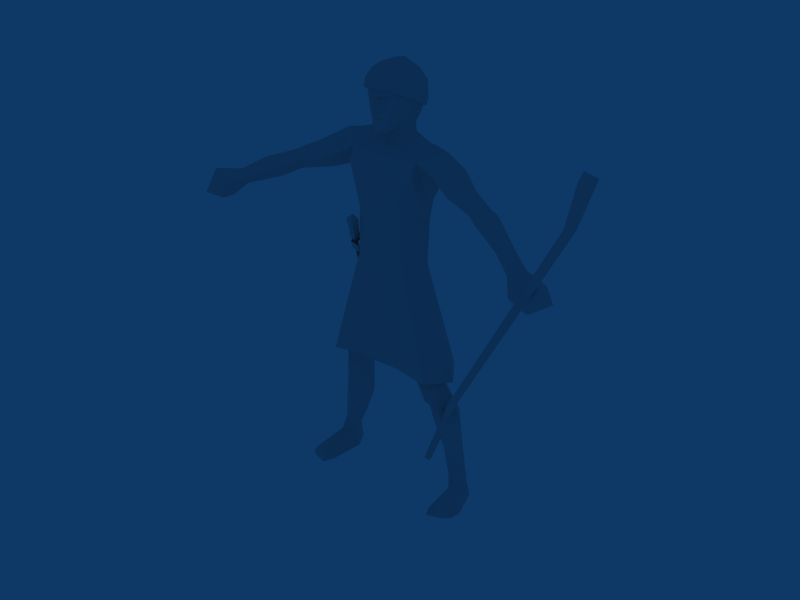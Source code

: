 # Source: SonghaiScout_Template.blend  (saved by Blender 2.49.2; exported with 4.5.12 LTS)
import bpy
from mathutils import Matrix  # noqa: F401  (used for matrix-valued properties, if any)

bpy.ops.wm.read_factory_settings(use_empty=True)
scene = bpy.context.scene
scene.name = 'Scene'

# ---- collections
col_collection_1 = bpy.data.collections.new('Collection 1'); scene.collection.children.link(col_collection_1)

# ---- materials (node trees are filled in below, after node groups)
mat_material = bpy.data.materials.new('Material')
mat_material.alpha_threshold = 0.0
mat_material.preview_render_type = 'FLAT'
mat_material.roughness = 0.5
mat_material.line_color = (0.0, 0.0, 0.0, 1.0)

# ---- material node trees

# ---- world
world_world = bpy.data.worlds.new('World'); scene.world = world_world
world_world.color = (0.05656, 0.2208, 0.4)
world_world.use_sun_shadow = False
world_world.sun_shadow_jitter_overblur = 0.0
world_world.cycles.sampling_method = 'MANUAL'
world_world.cycles.sample_map_resolution = 256

# ---- meshes
me_material_001 = bpy.data.meshes.new('Material.001')
me_material_001.from_pydata([(637.3, 740.9, 749.7), (777.6, 785.8, 680.9), (6723.0, -1617.0, 1.13e+04), (2112.0, 234.8, 3416.0), (6136.0, -1277.0, 9988.0), (6158.0, -1480.0, 9895.0), (753.3, 938.5, 731.1), (2135.0, 56.9, 3345.0), (6636.0, -1911.0, 1.145e+04), (6463.0, -1977.0, 1.127e+04), (6420.0, -1697.0, 1.141e+04), (6754.0, -1916.0, 1.117e+04), (5952.0, -1534.0, 9967.0), (5931.0, -1331.0, 1.006e+04), (613.0, 893.6, 799.9), (1940.0, 185.1, 3486.0), (1962.0, 7.265, 3415.0), (-685.2, -321.0, 8367.0), (-748.9, 656.3, 8402.0), (-676.0, -566.6, 9284.0), (-855.3, 896.7, 9413.0), (-1067.0, 282.0, 8272.0), (-966.3, -343.3, 9511.0), (3.171, -726.9, 8378.0), (754.6, 655.7, 8421.0), (3.171, 932.9, 8365.0), (3.171, 1131.0, 9196.0), (861.0, 896.7, 9413.0), (2.514, 1051.0, 9784.0), (2.514, -478.0, 9936.0), (617.9, -596.8, 9272.0), (3.171, -682.9, 9444.0), (972.0, -343.3, 9511.0), (690.8, -321.0, 8385.0), (1083.0, 283.3, 8327.0), (325.7, -172.5, 1.194e+04), (390.7, 637.3, 1.189e+04), (447.2, 348.3, 1.195e+04), (409.7, -269.1, 1.171e+04), (235.0, -416.2, 1.14e+04), (555.5, 711.5, 1.162e+04), (612.7, 319.4, 1.166e+04), (63.6, -374.8, 1.134e+04), (224.5, -372.2, 1.084e+04), (151.0, -411.6, 1.101e+04), (422.2, -275.0, 1.14e+04), (397.9, -250.0, 1.112e+04), (558.2, 692.5, 1.12e+04), (619.9, 233.4, 1.129e+04), (213.3, -315.7, 1.05e+04), (506.3, 633.4, 1.088e+04), (420.2, 532.2, 1.062e+04), (445.2, 104.6, 1.072e+04), (438.6, 538.1, 1.037e+04), (482.0, 216.9, 1.049e+04), (3.171, -523.3, 1.084e+04), (4.485, -507.5, 1.078e+04), (2.514, -502.3, 1.057e+04), (2.514, -114.1, 1.21e+04), (2.514, 281.3, 1.213e+04), (2.514, 580.2, 1.21e+04), (-320.0, -172.5, 1.194e+04), (2.514, -283.5, 1.198e+04), (2.514, 890.2, 1.185e+04), (-385.0, 637.3, 1.189e+04), (-441.5, 266.2, 1.196e+04), (-404.0, -269.1, 1.171e+04), (2.514, -433.3, 1.172e+04), (-229.3, -416.2, 1.14e+04), (2.514, -523.9, 1.141e+04), (2.514, 1007.0, 1.155e+04), (-549.9, 711.5, 1.162e+04), (-607.0, 319.4, 1.166e+04), (2.514, -488.5, 1.087e+04), (2.514, -533.8, 1.093e+04), (2.514, -515.4, 1.103e+04), (2.514, -604.7, 1.106e+04), (2.514, -474.0, 1.134e+04), (-57.91, -374.8, 1.134e+04), (-218.8, -372.2, 1.084e+04), (-145.3, -411.6, 1.101e+04), (-416.5, -275.0, 1.14e+04), (2.514, 1017.0, 1.117e+04), (-392.2, -250.0, 1.112e+04), (-552.5, 692.5, 1.12e+04), (-614.2, 233.4, 1.129e+04), (2.514, 946.0, 1.089e+04), (2.514, -447.7, 1.046e+04), (-207.7, -315.7, 1.05e+04), (-500.6, 633.4, 1.088e+04), (2.514, -217.9, 1.024e+04), (2.514, 705.6, 1.056e+04), (2.514, 805.4, 1.028e+04), (2.514, -198.2, 1.046e+04), (-414.6, 532.2, 1.062e+04), (-439.5, 104.6, 1.072e+04), (-476.3, 216.9, 1.049e+04), (-432.9, 538.1, 1.036e+04), (-2577.0, -103.0, 271.4), (-2517.0, -458.3, 270.2), (-2327.0, -608.9, 268.1), (-1911.0, -744.7, 263.7), (-2087.0, -465.4, 556.9), (-1777.0, -432.3, 262.8), (-2292.0, 698.5, 269.9), (-1671.0, 561.1, 263.4), (-1911.0, 1029.0, 266.5), (2556.0, -142.3, 265.2), (2489.0, -461.9, 263.2), (2300.0, -613.5, 259.7), (1885.0, -751.3, 252.5), (2057.0, -470.8, 547.8), (1749.0, -439.5, 251.2), (2263.0, 694.7, 262.8), (1643.0, 554.3, 252.2), (1881.0, 1024.0, 257.4), (5212.0, -474.7, 7591.0), (4800.0, -760.0, 7340.0), (4983.0, -1214.0, 7573.0), (5143.0, -881.0, 7614.0), (4510.0, -646.7, 7493.0), (4877.0, -273.5, 7894.0), (4997.0, -818.9, 8086.0), (4461.0, -1186.0, 7788.0), (4134.0, -481.4, 7922.0), (4298.0, -230.5, 8089.0), (4316.0, -546.5, 8301.0), (4138.0, -785.4, 8101.0), (3288.0, -119.0, 8304.0), (3839.0, -16.2, 8360.0), (3767.0, -277.7, 8720.0), (3676.0, -527.3, 8393.0), (2855.0, -313.7, 8837.0), (2978.0, 461.6, 8865.0), (2632.0, -216.8, 8974.0), (2809.0, 101.0, 8626.0), (2780.0, 454.1, 8959.0), (3028.0, 22.12, 9085.0), (2350.0, -238.6, 9105.0), (-5368.0, -799.0, 8015.0), (-5290.0, -1198.0, 8047.0), (-5129.0, -1525.0, 8005.0), (-4977.0, -1084.0, 7744.0), (-4682.0, -960.3, 7866.0), (-5017.0, -583.4, 8277.0), (-4598.0, -1480.0, 8171.0), (-5136.0, -1126.0, 8572.0), (-4280.0, -775.5, 8250.0), (-4432.0, -523.6, 8419.0), (-4263.0, -1068.0, 8437.0), (-4425.0, -828.5, 8640.0), (-3387.0, -372.4, 8551.0), (-3940.0, -275.8, 8652.0), (-2899.0, -541.2, 9058.0), (-3762.0, -789.9, 8690.0), (-3831.0, -525.3, 9018.0), (-3037.0, 243.0, 9068.0), (-2880.0, -128.7, 8826.0), (-2665.0, -433.8, 9173.0), (-2829.0, 242.4, 9146.0), (-2333.0, -387.8, 9246.0), (-3060.0, -195.2, 9311.0), (-2236.0, -4.902, 9730.0), (-2345.0, 454.4, 9330.0), (-1824.0, 805.6, 9601.0), (-1958.0, 111.3, 9023.0), (-1971.0, -341.0, 9354.0), (-1054.0, 302.3, 8681.0), (-1418.0, 351.3, 9204.0), (-985.3, -201.4, 9885.0), (-1388.0, -154.1, 9647.0), (-1558.0, 334.5, 1.014e+04), (-913.1, 316.8, 1.03e+04), (-1234.0, 367.3, 1.019e+04), (-1022.0, 842.9, 9807.0), (2240.0, 112.9, 9634.0), (2002.0, -252.6, 9261.0), (1074.0, 304.3, 8669.0), (1605.0, 320.0, 1.013e+04), (1443.0, -169.6, 9638.0), (996.9, -198.8, 9885.0), (1721.0, 847.2, 9591.0), (1338.0, 351.1, 9223.0), (1878.0, 204.6, 8962.0), (2248.0, 592.1, 9237.0), (924.7, 319.4, 1.029e+04), (1034.0, 888.9, 9808.0), (1187.0, 369.3, 1.022e+04), (578.6, 201.8, 4015.0), (-580.7, 201.8, 4010.0), (507.9, 201.8, 3940.0), (-503.4, 201.8, 3933.0), (-658.3, 898.0, 4332.0), (690.7, -523.3, 4245.0), (-1706.0, 517.8, 801.0), (-2068.0, 288.1, 833.8), (-2220.0, 649.2, 833.4), (-1911.0, 925.8, 969.2), (-1754.0, 1007.0, 1747.0), (-1187.0, 511.2, 5116.0), (-1379.0, 591.9, 1608.0), (-1754.0, 278.9, 1665.0), (-2116.0, 578.9, 1790.0), (-1053.0, 564.1, 2420.0), (-1402.0, -49.93, 3220.0), (-1596.0, 117.9, 2516.0), (-2011.0, 534.9, 2681.0), (-1593.0, 1050.0, 2629.0), (-1372.0, -164.6, 3311.0), (-1757.0, 433.3, 3432.0), (-950.8, 461.5, 3208.0), (-1387.0, 786.0, 3363.0), (-1273.0, -210.0, 3714.0), (-1331.0, 590.0, 4396.0), (-1235.0, 667.5, 3849.0), (-1694.0, 220.9, 3821.0), (-740.1, 220.9, 3588.0), (-344.3, 46.17, 4945.0), (-864.4, 584.1, 4448.0), (1675.0, 510.5, 791.3), (2038.0, 282.7, 826.1), (2176.0, 644.8, 827.5), (1877.0, 919.4, 960.6), (1731.0, 1010.0, 1743.0), (1188.0, 511.8, 5116.0), (1406.0, 593.7, 1617.0), (2046.0, 583.2, 1776.0), (1731.0, 281.3, 1662.0), (1035.0, 565.9, 2422.0), (1390.0, -47.85, 3219.0), (1579.0, 120.1, 2514.0), (1577.0, 1053.0, 2627.0), (1996.0, 537.5, 2676.0), (1361.0, -162.5, 3311.0), (1746.0, 435.7, 3428.0), (939.0, 463.9, 3211.0), (1376.0, 788.6, 3363.0), (1265.0, -207.4, 3714.0), (1328.0, 592.6, 4396.0), (1227.0, 669.5, 3849.0), (1665.0, 222.9, 3814.0), (730.4, 222.9, 3591.0), (341.0, 46.83, 4950.0), (870.0, 541.4, 4403.0), (-667.5, -531.2, 4236.0), (665.2, 900.0, 4339.0), (-780.0, 763.4, 5005.0), (-1333.0, 915.8, 4083.0), (-910.0, -369.6, 5068.0), (-1540.0, -425.4, 4067.0), (-1390.0, 148.0, 5136.0), (-1890.0, 291.2, 4049.0), (1417.0, 931.5, 4087.0), (784.9, 764.1, 5008.0), (901.0, -369.6, 5068.0), (1385.0, 150.6, 5143.0), (1474.0, -430.7, 4046.0), (1918.0, 232.0, 3964.0), (-619.5, -736.7, 4475.0), (-615.5, 670.1, 7125.0), (-1347.0, 947.3, 4091.0), (-619.5, 1163.0, 4475.0), (-701.6, -356.4, 7118.0), (-1555.0, -442.5, 4064.0), (-1924.0, 299.7, 4060.0), (-1073.0, 194.6, 7118.0), (647.2, -690.8, 4485.0), (4.485, -688.1, 7116.0), (1434.0, 961.8, 4076.0), (624.5, 670.1, 7125.0), (4.485, 882.9, 7126.0), (647.2, 1169.0, 4485.0), (710.5, -375.5, 7118.0), (1087.0, 194.6, 7119.0), (1951.0, 234.7, 3975.0), (1486.0, -450.4, 4041.0), (-594.5, 698.4, 1.101e+04), (-691.7, 168.3, 1.126e+04), (-681.9, 232.7, 1.142e+04), (-622.1, 737.1, 1.118e+04), (2.514, 1049.0, 1.089e+04), (2.514, 1110.0, 1.114e+04), (-534.1, -290.1, 1.149e+04), (-645.8, 320.7, 1.167e+04), (-588.6, 758.1, 1.163e+04), (2.514, 1100.0, 1.155e+04), (-272.7, -458.3, 1.158e+04), (2.514, -550.2, 1.16e+04), (2.514, -485.8, 1.182e+04), (-432.3, -338.1, 1.174e+04), (-472.4, 267.5, 1.199e+04), (-412.6, 664.9, 1.191e+04), (2.514, 935.5, 1.187e+04), (2.514, -333.5, 1.201e+04), (-343.0, -201.4, 1.197e+04), (2.514, 603.8, 1.213e+04), (2.514, 229.4, 1.218e+04), (2.514, -85.19, 1.216e+04), (691.5, 168.3, 1.126e+04), (599.5, 698.4, 1.101e+04), (686.9, 232.7, 1.142e+04), (627.8, 737.1, 1.118e+04), (524.0, -295.4, 1.15e+04), (648.2, 325.3, 1.167e+04), (594.3, 758.1, 1.163e+04), (250.8, -439.2, 1.158e+04), (438.0, -325.6, 1.174e+04), (478.0, 355.5, 1.198e+04), (418.3, 664.9, 1.191e+04), (348.6, -201.4, 1.197e+04), (49.15, -33.96, 1.121e+04), (-1194.0, 220.9, 6749.0), (-947.2, -271.1, 7327.0), (-1182.0, 105.9, 6684.0), (-984.5, -117.4, 7422.0), (-1111.0, -20.17, 7515.0), (-1295.0, 279.3, 6814.0), (-1466.0, 561.1, 6014.0), (-1282.0, 164.4, 6749.0), (-1073.0, -173.9, 7421.0), (-871.8, -165.3, 7595.0), (-929.2, -301.9, 7540.0), (-904.8, -66.14, 7423.0), (-1022.0, -161.4, 7646.0), (-1079.0, -298.0, 7592.0), (-1153.0, -225.1, 7420.0), (-705.4, -376.8, 8050.0), (-769.2, -560.7, 7973.0), (-899.6, -359.1, 8123.0), (-964.0, -543.0, 8046.0), (-800.6, -514.1, 8156.0), (-728.2, -339.4, 7094.0), (-718.4, -365.0, 7286.0), (-1043.0, -291.4, 7313.0), (-1053.0, -233.0, 7120.0), (-1148.0, -121.3, 7309.0), (-1176.0, -64.83, 7126.0), (-1182.0, 92.15, 7310.0), (-1222.0, 146.0, 7128.0), (-1061.0, 253.1, 7309.0), (-1071.0, 253.1, 7116.0)], [], [(1, 0, 14), (14, 6, 1), (2, 10, 8), (10, 2, 4), (4, 13, 10), (13, 4, 3), (3, 15, 13), (14, 15, 3), (3, 6, 14), (11, 2, 8), (2, 11, 5), (5, 4, 2), (3, 4, 5), (5, 7, 3), (6, 3, 7), (7, 1, 6), (12, 16, 7), (7, 5, 12), (15, 16, 12), (12, 13, 15), (9, 11, 8), (10, 9, 8), (11, 9, 12), (12, 5, 11), (9, 10, 13), (13, 12, 9), (16, 0, 1), (7, 16, 1), (14, 0, 15), (0, 16, 15), (32, 180, 30), (169, 19, 29), (31, 29, 19), (19, 17, 23), (30, 31, 23), (17, 19, 22), (23, 33, 30), (32, 30, 33), (21, 20, 18), (20, 26, 18), (25, 18, 26), (27, 24, 26), (25, 26, 24), (24, 27, 34), (34, 32, 33), (31, 19, 23), (17, 22, 21), (259, 265, 21), (21, 265, 262), (18, 259, 21), (21, 262, 17), (269, 24, 34), (272, 273, 34), (27, 177, 34), (34, 177, 32), (169, 167, 22), (20, 167, 174), (97, 174, 172), (172, 96, 97), (267, 23, 262), (17, 262, 23), (270, 259, 25), (18, 25, 259), (20, 174, 26), (28, 26, 174), (97, 92, 174), (28, 174, 92), (90, 169, 29), (169, 90, 172), (19, 169, 22), (90, 96, 172), (21, 167, 20), (22, 167, 21), (177, 27, 186), (186, 53, 185), (54, 185, 53), (33, 23, 272), (267, 272, 23), (24, 269, 25), (270, 25, 269), (28, 186, 26), (27, 26, 186), (28, 92, 186), (53, 186, 92), (90, 185, 54), (180, 90, 29), (180, 29, 30), (31, 30, 29), (180, 185, 90), (269, 34, 273), (177, 180, 32), (34, 33, 272), (87, 49, 57), (56, 43, 55), (55, 43, 73), (74, 43, 44), (46, 43, 49), (43, 56, 57), (57, 49, 43), (38, 39, 45), (59, 58, 37), (35, 37, 58), (58, 62, 35), (63, 60, 36), (60, 37, 36), (37, 60, 59), (37, 35, 41), (38, 41, 35), (35, 62, 38), (67, 38, 62), (63, 36, 70), (40, 70, 36), (36, 37, 40), (41, 40, 37), (41, 38, 45), (38, 67, 39), (69, 39, 67), (42, 45, 39), (41, 45, 48), (39, 69, 42), (77, 42, 69), (70, 40, 82), (47, 82, 40), (40, 41, 47), (48, 47, 41), (73, 43, 74), (44, 75, 74), (44, 76, 75), (76, 44, 77), (42, 77, 44), (42, 44, 45), (46, 45, 44), (46, 44, 43), (46, 48, 45), (82, 47, 86), (50, 86, 47), (48, 46, 52), (49, 52, 46), (47, 48, 50), (52, 50, 48), (86, 50, 91), (51, 91, 50), (49, 87, 93), (49, 93, 52), (50, 52, 51), (90, 54, 93), (91, 51, 53), (53, 92, 91), (52, 93, 54), (51, 52, 53), (54, 53, 52), (88, 87, 57), (79, 56, 55), (79, 55, 73), (79, 74, 80), (79, 83, 88), (56, 79, 57), (88, 57, 79), (68, 66, 81), (58, 59, 65), (65, 61, 58), (62, 58, 61), (60, 63, 64), (59, 60, 65), (64, 65, 60), (61, 65, 72), (72, 66, 61), (62, 61, 66), (66, 67, 62), (64, 63, 70), (70, 71, 64), (65, 64, 71), (71, 72, 65), (66, 72, 81), (67, 66, 68), (68, 69, 67), (81, 78, 68), (81, 72, 85), (69, 68, 78), (78, 77, 69), (71, 70, 82), (82, 84, 71), (72, 71, 84), (84, 85, 72), (79, 73, 74), (75, 80, 74), (76, 80, 75), (80, 76, 77), (77, 78, 80), (80, 78, 81), (81, 83, 80), (80, 83, 79), (85, 83, 81), (84, 82, 86), (86, 89, 84), (83, 85, 95), (95, 88, 83), (85, 84, 89), (89, 95, 85), (89, 86, 91), (91, 94, 89), (87, 88, 93), (93, 88, 95), (95, 89, 94), (96, 90, 93), (94, 91, 97), (92, 97, 91), (93, 95, 96), (95, 94, 97), (97, 96, 95), (101, 100, 103), (101, 102, 100), (196, 197, 104), (98, 195, 104), (106, 197, 194), (104, 106, 105), (98, 104, 103), (104, 105, 103), (99, 98, 103), (100, 99, 103), (104, 195, 196), (98, 102, 195), (99, 102, 98), (100, 102, 99), (194, 195, 105), (102, 101, 103), (102, 103, 195), (103, 105, 195), (197, 106, 104), (106, 194, 105), (109, 110, 112), (111, 110, 109), (222, 221, 113), (107, 113, 220), (222, 115, 219), (115, 113, 114), (113, 107, 112), (114, 113, 112), (107, 108, 112), (108, 109, 112), (113, 221, 220), (111, 107, 220), (111, 108, 107), (111, 109, 108), (219, 114, 220), (110, 111, 112), (112, 111, 220), (112, 220, 114), (115, 222, 113), (219, 115, 114), (176, 179, 182), (182, 183, 176), (163, 164, 168), (168, 165, 163), (178, 175, 184), (184, 181, 178), (170, 171, 162), (162, 166, 170), (182, 179, 180), (180, 177, 182), (178, 181, 186), (186, 187, 178), (135, 138, 183), (137, 138, 134), (132, 137, 134), (123, 120, 117), (117, 118, 123), (121, 116, 117), (117, 120, 121), (122, 119, 116), (116, 121, 122), (122, 123, 118), (118, 119, 122), (117, 116, 119), (119, 118, 117), (124, 120, 123), (123, 127, 124), (125, 121, 120), (120, 124, 125), (126, 122, 121), (121, 125, 126), (126, 127, 123), (123, 122, 126), (128, 129, 125), (125, 124, 128), (127, 131, 128), (128, 124, 127), (125, 129, 130), (130, 126, 125), (130, 131, 127), (127, 126, 130), (138, 176, 183), (175, 176, 138), (133, 129, 128), (128, 135, 133), (128, 131, 132), (132, 135, 128), (134, 135, 132), (133, 137, 130), (130, 129, 133), (130, 137, 132), (132, 131, 130), (133, 136, 137), (133, 135, 136), (183, 184, 136), (136, 135, 183), (135, 134, 138), (136, 184, 175), (175, 137, 136), (138, 137, 175), (160, 157, 165), (160, 161, 158), (161, 153, 158), (142, 143, 145), (145, 141, 142), (142, 139, 144), (144, 143, 142), (139, 140, 146), (146, 144, 139), (141, 145, 146), (146, 140, 141), (140, 139, 142), (142, 141, 140), (145, 143, 147), (147, 149, 145), (143, 144, 148), (148, 147, 143), (144, 146, 150), (150, 148, 144), (145, 149, 150), (150, 146, 145), (148, 152, 151), (151, 147, 148), (151, 154, 149), (149, 147, 151), (155, 152, 148), (148, 150, 155), (149, 154, 155), (155, 150, 149), (166, 160, 165), (166, 162, 160), (151, 152, 156), (156, 157, 151), (153, 154, 151), (151, 157, 153), (157, 158, 153), (155, 161, 156), (156, 152, 155), (153, 161, 155), (155, 154, 153), (159, 156, 161), (157, 156, 159), (159, 163, 165), (165, 157, 159), (158, 157, 160), (162, 163, 159), (159, 161, 162), (161, 160, 162), (162, 171, 164), (164, 163, 162), (169, 172, 173), (171, 173, 174), (174, 164, 171), (174, 167, 168), (168, 164, 174), (165, 168, 170), (170, 166, 165), (169, 170, 168), (168, 167, 169), (169, 173, 171), (171, 170, 169), (174, 173, 172), (187, 185, 180), (175, 178, 179), (179, 176, 175), (186, 181, 182), (182, 177, 186), (178, 187, 180), (180, 179, 178), (182, 181, 184), (184, 183, 182), (187, 186, 185), (189, 217, 192), (217, 189, 244), (217, 246, 192), (248, 217, 244), (188, 242, 193), (242, 188, 245), (242, 254, 193), (253, 242, 245), (193, 254, 256), (248, 244, 249), (192, 246, 247), (253, 245, 252), (275, 193, 256), (192, 247, 260), (245, 188, 190), (189, 192, 191), (190, 188, 193), (244, 189, 191), (193, 244, 191), (190, 193, 191), (245, 190, 192), (191, 192, 190), (245, 192, 261), (271, 245, 261), (245, 271, 268), (261, 192, 260), (258, 263, 244), (266, 258, 244), (266, 244, 193), (193, 275, 266), (196, 201, 202), (197, 200, 194), (197, 196, 198), (201, 194, 200), (196, 195, 201), (201, 195, 194), (196, 202, 198), (200, 197, 198), (202, 206, 207), (207, 198, 202), (207, 203, 200), (200, 198, 207), (210, 203, 207), (207, 211, 210), (218, 214, 246), (213, 199, 246), (246, 214, 213), (214, 218, 216), (213, 215, 250), (250, 199, 213), (204, 208, 209), (216, 208, 210), (208, 216, 212), (210, 208, 204), (212, 248, 215), (203, 205, 201), (201, 200, 203), (205, 206, 202), (202, 201, 205), (210, 205, 203), (205, 210, 204), (204, 209, 205), (206, 205, 209), (209, 211, 207), (207, 206, 209), (212, 215, 208), (209, 208, 215), (215, 214, 211), (211, 209, 215), (216, 210, 211), (211, 214, 216), (248, 212, 216), (214, 215, 213), (217, 248, 216), (250, 215, 248), (217, 218, 246), (218, 217, 216), (227, 221, 226), (225, 222, 219), (221, 222, 223), (219, 227, 225), (220, 221, 227), (220, 227, 219), (226, 221, 223), (222, 225, 223), (232, 226, 231), (223, 231, 226), (228, 231, 225), (223, 225, 231), (228, 235, 231), (236, 231, 235), (239, 243, 253), (224, 238, 253), (239, 253, 238), (243, 239, 241), (240, 238, 255), (224, 255, 238), (233, 229, 234), (237, 241, 233), (235, 233, 241), (233, 235, 229), (240, 254, 237), (230, 228, 227), (225, 227, 228), (232, 230, 226), (227, 226, 230), (230, 235, 228), (235, 230, 229), (234, 229, 230), (230, 232, 234), (236, 234, 231), (232, 231, 234), (240, 233, 234), (233, 240, 237), (239, 240, 236), (234, 236, 240), (235, 241, 236), (239, 236, 241), (241, 237, 254), (240, 239, 238), (254, 242, 241), (240, 255, 254), (241, 242, 243), (253, 243, 242), (247, 251, 264), (264, 260, 247), (244, 263, 249), (251, 249, 263), (263, 264, 251), (257, 252, 268), (268, 274, 257), (245, 268, 252), (256, 257, 274), (274, 275, 256), (246, 250, 247), (251, 247, 250), (248, 249, 250), (251, 250, 249), (257, 255, 252), (253, 252, 255), (254, 255, 256), (257, 256, 255), (266, 267, 258), (270, 271, 261), (265, 259, 260), (260, 264, 265), (267, 262, 263), (263, 258, 267), (259, 270, 261), (261, 260, 259), (263, 262, 265), (265, 264, 263), (273, 274, 268), (268, 269, 273), (266, 275, 267), (275, 272, 267), (269, 268, 271), (271, 270, 269), (272, 275, 273), (275, 274, 273), (276, 277, 278), (278, 279, 276), (280, 276, 279), (279, 281, 280), (278, 277, 282), (279, 278, 283), (283, 284, 279), (281, 279, 284), (284, 285, 281), (282, 283, 278), (286, 287, 288), (288, 289, 286), (289, 283, 282), (284, 283, 290), (290, 291, 284), (285, 284, 291), (291, 292, 285), (289, 288, 293), (293, 294, 289), (283, 289, 294), (294, 290, 283), (291, 290, 295), (296, 295, 290), (295, 292, 291), (293, 297, 294), (290, 294, 297), (297, 296, 290), (286, 289, 282), (298, 299, 300), (301, 300, 299), (299, 280, 301), (281, 301, 280), (298, 300, 302), (300, 301, 303), (304, 303, 301), (301, 281, 304), (285, 304, 281), (303, 302, 300), (287, 305, 288), (306, 288, 305), (303, 306, 302), (303, 304, 307), (308, 307, 304), (304, 285, 308), (292, 308, 285), (288, 306, 293), (309, 293, 306), (306, 303, 309), (307, 309, 303), (307, 295, 296), (295, 307, 308), (292, 295, 308), (297, 293, 309), (309, 307, 297), (296, 297, 307), (306, 305, 302), (282, 310, 286), (282, 277, 310), (277, 276, 310), (280, 310, 276), (299, 310, 280), (286, 310, 287), (305, 287, 310), (302, 305, 310), (302, 310, 298), (299, 298, 310), (311, 312, 313), (312, 311, 314), (315, 314, 311), (311, 316, 315), (313, 317, 311), (311, 317, 316), (312, 318, 313), (318, 312, 319), (315, 316, 318), (318, 319, 315), (317, 313, 318), (317, 318, 316), (320, 321, 312), (322, 320, 312), (323, 320, 315), (315, 320, 322), (324, 323, 315), (325, 324, 315), (321, 324, 312), (312, 324, 325), (326, 327, 320), (320, 327, 321), (328, 326, 320), (323, 328, 320), (329, 328, 324), (324, 328, 323), (327, 329, 324), (321, 327, 324), (327, 326, 330), (326, 328, 330), (328, 329, 330), (329, 327, 330), (319, 312, 325), (325, 315, 319), (314, 322, 312), (314, 315, 322), (331, 332, 333), (331, 333, 334), (334, 333, 335), (334, 335, 336), (336, 335, 337), (336, 337, 338), (338, 337, 339), (339, 340, 338)])
_uv = me_material_001.uv_layers.new(name='UVTex')
_uv.uv.foreach_set('vector', [0.9108, 0.4921, 0.9238, 0.4831, 0.9138, 0.4701, 0.9138, 0.4701, 0.9018, 0.4801, 0.9108, 0.4921, 0.8358, 0.5261, 0.8498, 0.5281, 0.8418, 0.5381, 0.8498, 0.5281, 0.8358, 0.5261, 0.8428, 0.4711, 0.8428, 0.4711, 0.8608, 0.4721, 0.8498, 0.5281, 0.8608, 0.4721, 0.8428, 0.4711, 0.8798, 0.1751, 0.8798, 0.1751, 0.8888, 0.1751, 0.8608, 0.4721, 0.8988, 0.06012, 0.8888, 0.1751, 0.8798, 0.1751, 0.8798, 0.1751, 0.8918, 0.06012, 0.8988, 0.06012, 0.8717, 0.5301, 0.8848, 0.5331, 0.8748, 0.5421, 0.8848, 0.5331, 0.8717, 0.5301, 0.8828, 0.4751, 0.8828, 0.4751, 0.8908, 0.4771, 0.8848, 0.5331, 0.9118, 0.1781, 0.8908, 0.4771, 0.8828, 0.4751, 0.8828, 0.4751, 0.9048, 0.1771, 0.9118, 0.1781, 0.9168, 0.06212, 0.9118, 0.1781, 0.9048, 0.1771, 0.9048, 0.1771, 0.9118, 0.06012, 0.9168, 0.06212, 0.8708, 0.4731, 0.8968, 0.1761, 0.9048, 0.1771, 0.9048, 0.1771, 0.8828, 0.4751, 0.8708, 0.4731, 0.8888, 0.1751, 0.8968, 0.1761, 0.8708, 0.4731, 0.8708, 0.4731, 0.8608, 0.4721, 0.8888, 0.1751, 0.8608, 0.5281, 0.8717, 0.5301, 0.8628, 0.5381, 0.8498, 0.5281, 0.8608, 0.5281, 0.8568, 0.5371, 0.8717, 0.5301, 0.8608, 0.5281, 0.8708, 0.4731, 0.8708, 0.4731, 0.8828, 0.4751, 0.8717, 0.5301, 0.8608, 0.5281, 0.8498, 0.5281, 0.8608, 0.4721, 0.8608, 0.4721, 0.8708, 0.4731, 0.8608, 0.5281, 0.8968, 0.1761, 0.9058, 0.06112, 0.9118, 0.06012, 0.9048, 0.1771, 0.8968, 0.1761, 0.9118, 0.06012, 0.8988, 0.06012, 0.9058, 0.06112, 0.8888, 0.1751, 0.9058, 0.06112, 0.8968, 0.1761, 0.8888, 0.1751, 0.1906, 0.8037, 0.1898, 0.8529, 0.135, 0.7988, 0.1898, 0.8529, 0.1336, 0.799, 0.06627, 0.8569, 0.06627, 0.8186, 0.06627, 0.8569, 0.1336, 0.799, 0.1336, 0.799, 0.1423, 0.7292, 0.06356, 0.7231, 0.135, 0.7988, 0.06627, 0.8186, 0.06356, 0.7231, 0.1423, 0.7292, 0.1336, 0.799, 0.1906, 0.8037, 0.06356, 0.7231, 0.1423, 0.7292, 0.135, 0.7988, 0.1906, 0.8037, 0.135, 0.7988, 0.1423, 0.7292, 0.2432, 0.7242, 0.3012, 0.7905, 0.3232, 0.7347, 0.3012, 0.7905, 0.3833, 0.8036, 0.3232, 0.7347, 0.3833, 0.7292, 0.3232, 0.7347, 0.3833, 0.8036, 0.3012, 0.7905, 0.3232, 0.7347, 0.3833, 0.8036, 0.3833, 0.7292, 0.3833, 0.8036, 0.3232, 0.7347, 0.3232, 0.7347, 0.3012, 0.7905, 0.2432, 0.7242, 0.2432, 0.7242, 0.1906, 0.8037, 0.1423, 0.7292, 0.06627, 0.8186, 0.1336, 0.799, 0.06356, 0.7231, 0.1423, 0.7292, 0.1906, 0.8037, 0.2432, 0.7242, 0.3264, 0.6359, 0.2387, 0.6359, 0.2432, 0.7242, 0.2432, 0.7242, 0.2387, 0.6359, 0.1604, 0.6359, 0.3232, 0.7347, 0.3264, 0.6359, 0.2432, 0.7242, 0.2432, 0.7242, 0.1604, 0.6359, 0.1423, 0.7292, 0.3264, 0.6359, 0.3232, 0.7347, 0.2432, 0.7242, 0.1604, 0.6359, 0.2387, 0.6359, 0.2432, 0.7242, 0.3012, 0.7905, 0.241, 0.7852, 0.2432, 0.7242, 0.2432, 0.7242, 0.241, 0.7852, 0.1906, 0.8037, 0.1898, 0.8529, 0.241, 0.7852, 0.1906, 0.8037, 0.3012, 0.7905, 0.241, 0.7852, 0.2872, 0.841, 0.315, 0.9456, 0.2872, 0.841, 0.2289, 0.898, 0.2289, 0.898, 0.1689, 0.9458, 0.315, 0.9456, 0.06348, 0.6352, 0.06356, 0.7231, 0.1604, 0.6359, 0.1423, 0.7292, 0.1604, 0.6359, 0.06356, 0.7231, 0.3856, 0.6359, 0.3264, 0.6359, 0.3833, 0.7292, 0.3232, 0.7347, 0.3833, 0.7292, 0.3264, 0.6359, 0.3012, 0.7905, 0.2872, 0.841, 0.3833, 0.8036, 0.3833, 0.8437, 0.3833, 0.8036, 0.2872, 0.841, 0.315, 0.9456, 0.3832, 0.9084, 0.2872, 0.841, 0.3833, 0.8437, 0.2872, 0.841, 0.3832, 0.9084, 0.06557, 0.9028, 0.1898, 0.8529, 0.06627, 0.8569, 0.1898, 0.8529, 0.06557, 0.9028, 0.2289, 0.898, 0.1336, 0.799, 0.1898, 0.8529, 0.1906, 0.8037, 0.06557, 0.9028, 0.1689, 0.9458, 0.2289, 0.898, 0.2432, 0.7242, 0.241, 0.7852, 0.3012, 0.7905, 0.1906, 0.8037, 0.241, 0.7852, 0.2432, 0.7242, 0.241, 0.7852, 0.3012, 0.7905, 0.2872, 0.841, 0.2872, 0.841, 0.315, 0.9456, 0.2289, 0.898, 0.1689, 0.9458, 0.2289, 0.898, 0.315, 0.9456, 0.1423, 0.7292, 0.06356, 0.7231, 0.1604, 0.6359, 0.06348, 0.6352, 0.1604, 0.6359, 0.06356, 0.7231, 0.3232, 0.7347, 0.3264, 0.6359, 0.3833, 0.7292, 0.3856, 0.6359, 0.3833, 0.7292, 0.3264, 0.6359, 0.3833, 0.8437, 0.2872, 0.841, 0.3833, 0.8036, 0.3012, 0.7905, 0.3833, 0.8036, 0.2872, 0.841, 0.3833, 0.8437, 0.3832, 0.9084, 0.2872, 0.841, 0.315, 0.9456, 0.2872, 0.841, 0.3832, 0.9084, 0.06557, 0.9028, 0.2289, 0.898, 0.1689, 0.9458, 0.1898, 0.8529, 0.06557, 0.9028, 0.06627, 0.8569, 0.1898, 0.8529, 0.06627, 0.8569, 0.135, 0.7988, 0.06627, 0.8186, 0.135, 0.7988, 0.06627, 0.8569, 0.1898, 0.8529, 0.2289, 0.898, 0.06557, 0.9028, 0.3264, 0.6359, 0.2432, 0.7242, 0.2387, 0.6359, 0.241, 0.7852, 0.1898, 0.8529, 0.1906, 0.8037, 0.2432, 0.7242, 0.1423, 0.7292, 0.1604, 0.6359, 0.5094, 0.6817, 0.5437, 0.6873, 0.5094, 0.6941, 0.5071, 0.7147, 0.5404, 0.7249, 0.5071, 0.7223, 0.5071, 0.7223, 0.5404, 0.7249, 0.5068, 0.7278, 0.5071, 0.7361, 0.5404, 0.7249, 0.5338, 0.7568, 0.5736, 0.7756, 0.5404, 0.7249, 0.5437, 0.6873, 0.5404, 0.7249, 0.5071, 0.7147, 0.5094, 0.6941, 0.5094, 0.6941, 0.5437, 0.6873, 0.5404, 0.7249, 0.5576, 0.8887, 0.535, 0.8232, 0.5693, 0.8266, 0.6367, 0.9556, 0.5345, 0.946, 0.6369, 0.9301, 0.5636, 0.9209, 0.6369, 0.9301, 0.5345, 0.946, 0.5345, 0.946, 0.5095, 0.916, 0.5636, 0.9209, 0.7456, 0.9268, 0.71, 0.9531, 0.6875, 0.9253, 0.71, 0.9531, 0.6369, 0.9301, 0.6875, 0.9253, 0.6369, 0.9301, 0.71, 0.9531, 0.6367, 0.9556, 0.6369, 0.9301, 0.5636, 0.9209, 0.6352, 0.8938, 0.5576, 0.8887, 0.6352, 0.8938, 0.5636, 0.9209, 0.5636, 0.9209, 0.5095, 0.916, 0.5576, 0.8887, 0.5095, 0.8836, 0.5576, 0.8887, 0.5095, 0.916, 0.7456, 0.9268, 0.6875, 0.9253, 0.7589, 0.8936, 0.6876, 0.8957, 0.7589, 0.8936, 0.6875, 0.9253, 0.6875, 0.9253, 0.6369, 0.9301, 0.6876, 0.8957, 0.6352, 0.8938, 0.6876, 0.8957, 0.6369, 0.9301, 0.6352, 0.8938, 0.5576, 0.8887, 0.5693, 0.8266, 0.5576, 0.8887, 0.5095, 0.8836, 0.535, 0.8232, 0.5095, 0.8233, 0.535, 0.8232, 0.5095, 0.8836, 0.5176, 0.8107, 0.5693, 0.8266, 0.535, 0.8232, 0.6352, 0.8938, 0.5693, 0.8266, 0.6412, 0.825, 0.535, 0.8232, 0.5095, 0.8233, 0.5176, 0.8107, 0.5071, 0.8055, 0.5176, 0.8107, 0.5095, 0.8233, 0.7589, 0.8936, 0.6876, 0.8957, 0.7589, 0.8318, 0.6927, 0.825, 0.7589, 0.8318, 0.6876, 0.8957, 0.6876, 0.8957, 0.6352, 0.8938, 0.6927, 0.825, 0.6412, 0.825, 0.6927, 0.825, 0.6352, 0.8938, 0.5068, 0.7278, 0.5404, 0.7249, 0.5071, 0.7361, 0.5338, 0.7568, 0.5071, 0.7558, 0.5071, 0.7361, 0.5338, 0.7568, 0.5073, 0.7619, 0.5071, 0.7558, 0.5073, 0.7619, 0.5338, 0.7568, 0.5071, 0.8055, 0.5176, 0.8107, 0.5071, 0.8055, 0.5338, 0.7568, 0.5176, 0.8107, 0.5338, 0.7568, 0.5693, 0.8266, 0.5736, 0.7756, 0.5693, 0.8266, 0.5338, 0.7568, 0.5736, 0.7756, 0.5338, 0.7568, 0.5404, 0.7249, 0.5736, 0.7756, 0.6412, 0.825, 0.5693, 0.8266, 0.7589, 0.8318, 0.6927, 0.825, 0.7589, 0.7585, 0.6954, 0.7538, 0.7589, 0.7585, 0.6927, 0.825, 0.6412, 0.825, 0.5736, 0.7756, 0.6187, 0.7209, 0.5437, 0.6873, 0.6187, 0.7209, 0.5736, 0.7756, 0.6927, 0.825, 0.6412, 0.825, 0.6954, 0.7538, 0.6187, 0.7209, 0.6954, 0.7538, 0.6412, 0.825, 0.7589, 0.7585, 0.6954, 0.7538, 0.7589, 0.7054, 0.6921, 0.7124, 0.7589, 0.7054, 0.6954, 0.7538, 0.5437, 0.6873, 0.5094, 0.6817, 0.5094, 0.6631, 0.5437, 0.6873, 0.5094, 0.6631, 0.6187, 0.7209, 0.6954, 0.7538, 0.6187, 0.7209, 0.6921, 0.7124, 0.5094, 0.6339, 0.6447, 0.6523, 0.5094, 0.6631, 0.7589, 0.7054, 0.6921, 0.7124, 0.6936, 0.6404, 0.6936, 0.6404, 0.759, 0.6228, 0.7589, 0.7054, 0.6187, 0.7209, 0.5094, 0.6631, 0.6447, 0.6523, 0.6921, 0.7124, 0.6187, 0.7209, 0.6936, 0.6404, 0.6447, 0.6523, 0.6936, 0.6404, 0.6187, 0.7209, 0.5437, 0.6873, 0.5094, 0.6817, 0.5094, 0.6941, 0.5404, 0.7249, 0.5071, 0.7147, 0.5071, 0.7223, 0.5404, 0.7249, 0.5071, 0.7223, 0.5068, 0.7278, 0.5404, 0.7249, 0.5071, 0.7361, 0.5338, 0.7568, 0.5404, 0.7249, 0.5736, 0.7756, 0.5437, 0.6873, 0.5071, 0.7147, 0.5404, 0.7249, 0.5094, 0.6941, 0.5437, 0.6873, 0.5094, 0.6941, 0.5404, 0.7249, 0.535, 0.8232, 0.5576, 0.8887, 0.5693, 0.8266, 0.5345, 0.946, 0.6367, 0.9556, 0.6369, 0.9301, 0.6369, 0.9301, 0.5636, 0.9209, 0.5345, 0.946, 0.5095, 0.916, 0.5345, 0.946, 0.5636, 0.9209, 0.71, 0.9531, 0.7456, 0.9268, 0.6875, 0.9253, 0.6367, 0.9556, 0.71, 0.9531, 0.6369, 0.9301, 0.6875, 0.9253, 0.6369, 0.9301, 0.71, 0.9531, 0.5636, 0.9209, 0.6369, 0.9301, 0.6352, 0.8938, 0.6352, 0.8938, 0.5576, 0.8887, 0.5636, 0.9209, 0.5095, 0.916, 0.5636, 0.9209, 0.5576, 0.8887, 0.5576, 0.8887, 0.5095, 0.8836, 0.5095, 0.916, 0.6875, 0.9253, 0.7456, 0.9268, 0.7589, 0.8936, 0.7589, 0.8936, 0.6876, 0.8957, 0.6875, 0.9253, 0.6369, 0.9301, 0.6875, 0.9253, 0.6876, 0.8957, 0.6876, 0.8957, 0.6352, 0.8938, 0.6369, 0.9301, 0.5576, 0.8887, 0.6352, 0.8938, 0.5693, 0.8266, 0.5095, 0.8836, 0.5576, 0.8887, 0.535, 0.8232, 0.535, 0.8232, 0.5095, 0.8233, 0.5095, 0.8836, 0.5693, 0.8266, 0.5176, 0.8107, 0.535, 0.8232, 0.5693, 0.8266, 0.6352, 0.8938, 0.6412, 0.825, 0.5095, 0.8233, 0.535, 0.8232, 0.5176, 0.8107, 0.5176, 0.8107, 0.5071, 0.8055, 0.5095, 0.8233, 0.6876, 0.8957, 0.7589, 0.8936, 0.7589, 0.8318, 0.7589, 0.8318, 0.6927, 0.825, 0.6876, 0.8957, 0.6352, 0.8938, 0.6876, 0.8957, 0.6927, 0.825, 0.6927, 0.825, 0.6412, 0.825, 0.6352, 0.8938, 0.5404, 0.7249, 0.5068, 0.7278, 0.5071, 0.7361, 0.5071, 0.7558, 0.5338, 0.7568, 0.5071, 0.7361, 0.5073, 0.7619, 0.5338, 0.7568, 0.5071, 0.7558, 0.5338, 0.7568, 0.5073, 0.7619, 0.5071, 0.8055, 0.5071, 0.8055, 0.5176, 0.8107, 0.5338, 0.7568, 0.5338, 0.7568, 0.5176, 0.8107, 0.5693, 0.8266, 0.5693, 0.8266, 0.5736, 0.7756, 0.5338, 0.7568, 0.5338, 0.7568, 0.5736, 0.7756, 0.5404, 0.7249, 0.6412, 0.825, 0.5736, 0.7756, 0.5693, 0.8266, 0.6927, 0.825, 0.7589, 0.8318, 0.7589, 0.7585, 0.7589, 0.7585, 0.6954, 0.7538, 0.6927, 0.825, 0.5736, 0.7756, 0.6412, 0.825, 0.6187, 0.7209, 0.6187, 0.7209, 0.5437, 0.6873, 0.5736, 0.7756, 0.6412, 0.825, 0.6927, 0.825, 0.6954, 0.7538, 0.6954, 0.7538, 0.6187, 0.7209, 0.6412, 0.825, 0.6954, 0.7538, 0.7589, 0.7585, 0.7589, 0.7054, 0.7589, 0.7054, 0.6921, 0.7124, 0.6954, 0.7538, 0.5094, 0.6817, 0.5437, 0.6873, 0.5094, 0.6631, 0.5094, 0.6631, 0.5437, 0.6873, 0.6187, 0.7209, 0.6187, 0.7209, 0.6954, 0.7538, 0.6921, 0.7124, 0.6447, 0.6523, 0.5094, 0.6339, 0.5094, 0.6631, 0.6921, 0.7124, 0.7589, 0.7054, 0.6936, 0.6404, 0.759, 0.6228, 0.6936, 0.6404, 0.7589, 0.7054, 0.5094, 0.6631, 0.6187, 0.7209, 0.6447, 0.6523, 0.6187, 0.7209, 0.6921, 0.7124, 0.6936, 0.6404, 0.6936, 0.6404, 0.6447, 0.6523, 0.6187, 0.7209, 0.7848, 0.5385, 0.784, 0.4991, 0.7415, 0.5414, 0.7848, 0.5385, 0.7513, 0.5219, 0.784, 0.4991, 0.6619, 0.4519, 0.6291, 0.4432, 0.6357, 0.4628, 0.7328, 0.4593, 0.6887, 0.4526, 0.6357, 0.4628, 0.6136, 0.5091, 0.6291, 0.4432, 0.6618, 0.452, 0.6357, 0.4628, 0.6136, 0.5091, 0.6383, 0.5403, 0.7328, 0.4593, 0.6357, 0.4628, 0.7415, 0.5414, 0.6357, 0.4628, 0.6383, 0.5403, 0.7415, 0.5414, 0.7603, 0.4686, 0.7328, 0.4593, 0.7415, 0.5414, 0.784, 0.4991, 0.7603, 0.4686, 0.7415, 0.5414, 0.6357, 0.4628, 0.6887, 0.4526, 0.6619, 0.4519, 0.7328, 0.4593, 0.7513, 0.5219, 0.6887, 0.4526, 0.7603, 0.4686, 0.7513, 0.5219, 0.7328, 0.4593, 0.784, 0.4991, 0.7513, 0.5219, 0.7603, 0.4686, 0.6618, 0.452, 0.6887, 0.4526, 0.6383, 0.5403, 0.7513, 0.5219, 0.7848, 0.5385, 0.7415, 0.5414, 0.7513, 0.5219, 0.7415, 0.5414, 0.6887, 0.4526, 0.7415, 0.5414, 0.6383, 0.5403, 0.6887, 0.4526, 0.6291, 0.4432, 0.6136, 0.5091, 0.6357, 0.4628, 0.6136, 0.5091, 0.6618, 0.452, 0.6383, 0.5403, 0.7839, 0.4991, 0.7848, 0.5389, 0.7414, 0.5417, 0.7515, 0.522, 0.7848, 0.5389, 0.7839, 0.4991, 0.6291, 0.4433, 0.6618, 0.452, 0.6358, 0.463, 0.7324, 0.4593, 0.6358, 0.463, 0.6887, 0.4526, 0.6291, 0.4433, 0.6134, 0.5093, 0.6618, 0.4519, 0.6134, 0.5093, 0.6358, 0.463, 0.6379, 0.5403, 0.6358, 0.463, 0.7324, 0.4593, 0.7414, 0.5417, 0.6379, 0.5403, 0.6358, 0.463, 0.7414, 0.5417, 0.7324, 0.4593, 0.7604, 0.4686, 0.7414, 0.5417, 0.7604, 0.4686, 0.7839, 0.4991, 0.7414, 0.5417, 0.6358, 0.463, 0.6618, 0.452, 0.6887, 0.4526, 0.7515, 0.522, 0.7324, 0.4593, 0.6887, 0.4526, 0.7515, 0.522, 0.7604, 0.4686, 0.7324, 0.4593, 0.7515, 0.522, 0.7839, 0.4991, 0.7604, 0.4686, 0.6618, 0.4519, 0.6379, 0.5403, 0.6887, 0.4526, 0.7848, 0.5389, 0.7515, 0.522, 0.7414, 0.5417, 0.7414, 0.5417, 0.7515, 0.522, 0.6887, 0.4526, 0.7414, 0.5417, 0.6887, 0.4526, 0.6379, 0.5403, 0.6134, 0.5093, 0.6291, 0.4433, 0.6358, 0.463, 0.6618, 0.4519, 0.6134, 0.5093, 0.6379, 0.5403, 0.5543, 0.3916, 0.5544, 0.4582, 0.5005, 0.4636, 0.5005, 0.4636, 0.5016, 0.3912, 0.5543, 0.3916, 0.4479, 0.3944, 0.4477, 0.4582, 0.5005, 0.4636, 0.5005, 0.4636, 0.5016, 0.3912, 0.4479, 0.3944, 0.5031, 0.4781, 0.5016, 0.3912, 0.4479, 0.3944, 0.4479, 0.3944, 0.4477, 0.4582, 0.5031, 0.4781, 0.5544, 0.4582, 0.5031, 0.4781, 0.5016, 0.3912, 0.5016, 0.3912, 0.5543, 0.3916, 0.5544, 0.4582, 0.5005, 0.4636, 0.5544, 0.4582, 0.5545, 0.5176, 0.5545, 0.5176, 0.5042, 0.4958, 0.5005, 0.4636, 0.5031, 0.4781, 0.4477, 0.4582, 0.4474, 0.5176, 0.4474, 0.5176, 0.5042, 0.4958, 0.5031, 0.4781, 0.4909, 0.3073, 0.5504, 0.3638, 0.5016, 0.3912, 0.4909, 0.3073, 0.5504, 0.3638, 0.5451, 0.3361, 0.5419, 0.3081, 0.4909, 0.3073, 0.5451, 0.3361, 0.542, 0.107, 0.5023, 0.1043, 0.5027, 0.09021, 0.5027, 0.09021, 0.5326, 0.06825, 0.542, 0.107, 0.4664, 0.1018, 0.4738, 0.06833, 0.5027, 0.09021, 0.5027, 0.09021, 0.5023, 0.1043, 0.4664, 0.1018, 0.5027, 0.09021, 0.5048, 0.06596, 0.4738, 0.06833, 0.4738, 0.06833, 0.4664, 0.1018, 0.5027, 0.09021, 0.5027, 0.09021, 0.542, 0.107, 0.5326, 0.06825, 0.5326, 0.06825, 0.5048, 0.06596, 0.5027, 0.09021, 0.5027, 0.09021, 0.4738, 0.06833, 0.5048, 0.06596, 0.5048, 0.06596, 0.5326, 0.06825, 0.5027, 0.09021, 0.4978, 0.1509, 0.5023, 0.1043, 0.542, 0.107, 0.542, 0.107, 0.5267, 0.1519, 0.4978, 0.1509, 0.4692, 0.1509, 0.4664, 0.1018, 0.5023, 0.1043, 0.5023, 0.1043, 0.4978, 0.1509, 0.4692, 0.1509, 0.4978, 0.1509, 0.5027, 0.09021, 0.4664, 0.1018, 0.4664, 0.1018, 0.4692, 0.1509, 0.4978, 0.1509, 0.4978, 0.1509, 0.5267, 0.1519, 0.542, 0.107, 0.542, 0.107, 0.5027, 0.09021, 0.4978, 0.1509, 0.4935, 0.2551, 0.4654, 0.2128, 0.4692, 0.1509, 0.4692, 0.1509, 0.4978, 0.1509, 0.4935, 0.2551, 0.5267, 0.1519, 0.528, 0.2171, 0.4935, 0.2551, 0.4935, 0.2551, 0.4978, 0.1509, 0.5267, 0.1519, 0.4692, 0.1509, 0.4654, 0.2128, 0.4935, 0.2272, 0.4935, 0.2272, 0.4978, 0.1509, 0.4692, 0.1509, 0.4935, 0.2272, 0.528, 0.2171, 0.5267, 0.1519, 0.5267, 0.1519, 0.4978, 0.1509, 0.4935, 0.2272, 0.5504, 0.3638, 0.5543, 0.3916, 0.5016, 0.3912, 0.5016, 0.3912, 0.5543, 0.3916, 0.5504, 0.3638, 0.4495, 0.311, 0.4654, 0.2128, 0.4935, 0.2551, 0.4935, 0.2551, 0.4909, 0.3073, 0.4495, 0.311, 0.4935, 0.2551, 0.528, 0.2171, 0.5419, 0.3081, 0.5419, 0.3081, 0.4909, 0.3073, 0.4935, 0.2551, 0.5451, 0.3361, 0.4909, 0.3073, 0.5419, 0.3081, 0.4495, 0.311, 0.4909, 0.3073, 0.4935, 0.2272, 0.4935, 0.2272, 0.4654, 0.2128, 0.4495, 0.311, 0.4935, 0.2272, 0.4909, 0.3073, 0.5419, 0.3081, 0.5419, 0.3081, 0.528, 0.2171, 0.4935, 0.2272, 0.4495, 0.311, 0.4565, 0.3301, 0.4909, 0.3073, 0.4495, 0.311, 0.4909, 0.3073, 0.4565, 0.3301, 0.5016, 0.3912, 0.4479, 0.3944, 0.4565, 0.3301, 0.4565, 0.3301, 0.4909, 0.3073, 0.5016, 0.3912, 0.4909, 0.3073, 0.5451, 0.3361, 0.5504, 0.3638, 0.4565, 0.3301, 0.4479, 0.3944, 0.5016, 0.3912, 0.5016, 0.3912, 0.4909, 0.3073, 0.4565, 0.3301, 0.5504, 0.3638, 0.4909, 0.3073, 0.5016, 0.3912, 0.5504, 0.3638, 0.4909, 0.3073, 0.5016, 0.3912, 0.5504, 0.3638, 0.4909, 0.3073, 0.5451, 0.3361, 0.4909, 0.3073, 0.5419, 0.3081, 0.5451, 0.3361, 0.5027, 0.09021, 0.5023, 0.1043, 0.542, 0.107, 0.542, 0.107, 0.5326, 0.06825, 0.5027, 0.09021, 0.5027, 0.09021, 0.4738, 0.06833, 0.4664, 0.1018, 0.4664, 0.1018, 0.5023, 0.1043, 0.5027, 0.09021, 0.4738, 0.06833, 0.5048, 0.06596, 0.5027, 0.09021, 0.5027, 0.09021, 0.4664, 0.1018, 0.4738, 0.06833, 0.5326, 0.06825, 0.542, 0.107, 0.5027, 0.09021, 0.5027, 0.09021, 0.5048, 0.06596, 0.5326, 0.06825, 0.5048, 0.06596, 0.4738, 0.06833, 0.5027, 0.09021, 0.5027, 0.09021, 0.5326, 0.06825, 0.5048, 0.06596, 0.542, 0.107, 0.5023, 0.1043, 0.4978, 0.1509, 0.4978, 0.1509, 0.5267, 0.1519, 0.542, 0.107, 0.5023, 0.1043, 0.4664, 0.1018, 0.4692, 0.1509, 0.4692, 0.1509, 0.4978, 0.1509, 0.5023, 0.1043, 0.4664, 0.1018, 0.5027, 0.09021, 0.4978, 0.1509, 0.4978, 0.1509, 0.4692, 0.1509, 0.4664, 0.1018, 0.542, 0.107, 0.5267, 0.1519, 0.4978, 0.1509, 0.4978, 0.1509, 0.5027, 0.09021, 0.542, 0.107, 0.4692, 0.1509, 0.4654, 0.2128, 0.4935, 0.2551, 0.4935, 0.2551, 0.4978, 0.1509, 0.4692, 0.1509, 0.4935, 0.2551, 0.528, 0.2171, 0.5267, 0.1519, 0.5267, 0.1519, 0.4978, 0.1509, 0.4935, 0.2551, 0.4935, 0.2272, 0.4654, 0.2128, 0.4692, 0.1509, 0.4692, 0.1509, 0.4978, 0.1509, 0.4935, 0.2272, 0.5267, 0.1519, 0.528, 0.2171, 0.4935, 0.2272, 0.4935, 0.2272, 0.4978, 0.1509, 0.5267, 0.1519, 0.5543, 0.3916, 0.5504, 0.3638, 0.5016, 0.3912, 0.5543, 0.3916, 0.5016, 0.3912, 0.5504, 0.3638, 0.4935, 0.2551, 0.4654, 0.2128, 0.4495, 0.311, 0.4495, 0.311, 0.4909, 0.3073, 0.4935, 0.2551, 0.5419, 0.3081, 0.528, 0.2171, 0.4935, 0.2551, 0.4935, 0.2551, 0.4909, 0.3073, 0.5419, 0.3081, 0.4909, 0.3073, 0.5451, 0.3361, 0.5419, 0.3081, 0.4935, 0.2272, 0.4909, 0.3073, 0.4495, 0.311, 0.4495, 0.311, 0.4654, 0.2128, 0.4935, 0.2272, 0.5419, 0.3081, 0.4909, 0.3073, 0.4935, 0.2272, 0.4935, 0.2272, 0.528, 0.2171, 0.5419, 0.3081, 0.4565, 0.3301, 0.4495, 0.311, 0.4909, 0.3073, 0.4909, 0.3073, 0.4495, 0.311, 0.4565, 0.3301, 0.4565, 0.3301, 0.4479, 0.3944, 0.5016, 0.3912, 0.5016, 0.3912, 0.4909, 0.3073, 0.4565, 0.3301, 0.5451, 0.3361, 0.4909, 0.3073, 0.5504, 0.3638, 0.5016, 0.3912, 0.4479, 0.3944, 0.4565, 0.3301, 0.4565, 0.3301, 0.4909, 0.3073, 0.5016, 0.3912, 0.4909, 0.3073, 0.5504, 0.3638, 0.5016, 0.3912, 0.5016, 0.3912, 0.5031, 0.4781, 0.4477, 0.4582, 0.4477, 0.4582, 0.4479, 0.3944, 0.5016, 0.3912, 0.5545, 0.5176, 0.5031, 0.5176, 0.5042, 0.4958, 0.5031, 0.4781, 0.5042, 0.4958, 0.4474, 0.5176, 0.4474, 0.5176, 0.4477, 0.4582, 0.5031, 0.4781, 0.4474, 0.5176, 0.5042, 0.4958, 0.5005, 0.4636, 0.5005, 0.4636, 0.4477, 0.4582, 0.4474, 0.5176, 0.5016, 0.3912, 0.5005, 0.4636, 0.5544, 0.4582, 0.5544, 0.4582, 0.5543, 0.3916, 0.5016, 0.3912, 0.5545, 0.5176, 0.5544, 0.4582, 0.5005, 0.4636, 0.5005, 0.4636, 0.5042, 0.4958, 0.5545, 0.5176, 0.5545, 0.5176, 0.5042, 0.4958, 0.5031, 0.4781, 0.5031, 0.4781, 0.5544, 0.4582, 0.5545, 0.5176, 0.4474, 0.5176, 0.5042, 0.4958, 0.5031, 0.5176, 0.5042, 0.4958, 0.5031, 0.5176, 0.5545, 0.5176, 0.5016, 0.3912, 0.5031, 0.4781, 0.5544, 0.4582, 0.5544, 0.4582, 0.5543, 0.3916, 0.5016, 0.3912, 0.4474, 0.5176, 0.4477, 0.4582, 0.5005, 0.4636, 0.5005, 0.4636, 0.5042, 0.4958, 0.4474, 0.5176, 0.5031, 0.4781, 0.5042, 0.4958, 0.5545, 0.5176, 0.5545, 0.5176, 0.5544, 0.4582, 0.5031, 0.4781, 0.5005, 0.4636, 0.4477, 0.4582, 0.4479, 0.3944, 0.4479, 0.3944, 0.5016, 0.3912, 0.5005, 0.4636, 0.5042, 0.4958, 0.4474, 0.5176, 0.5031, 0.5176, 0.3493, 0.352, 0.349, 0.3057, 0.3488, 0.3812, 0.06278, 0.3058, 0.06247, 0.3537, 0.06456, 0.3864, 0.349, 0.3057, 0.3359, 0.3057, 0.3488, 0.3812, 0.06309, 0.3058, 0.06278, 0.3058, 0.06456, 0.3864, 0.1026, 0.355, 0.1033, 0.3057, 0.1008, 0.3796, 0.3869, 0.3056, 0.389, 0.3538, 0.3876, 0.3837, 0.1033, 0.3057, 0.1156, 0.3058, 0.1008, 0.3796, 0.3877, 0.3056, 0.3869, 0.3056, 0.3876, 0.3837, 0.1008, 0.3796, 0.1156, 0.3058, 0.1638, 0.3482, 0.06309, 0.3058, 0.06456, 0.3864, 0.1636, 0.3485, 0.3488, 0.3812, 0.3359, 0.3057, 0.2715, 0.3462, 0.3877, 0.3056, 0.3876, 0.3837, 0.2723, 0.3463, 0.1648, 0.351, 0.1008, 0.3796, 0.1638, 0.3482, 0.3488, 0.3812, 0.2715, 0.3462, 0.2723, 0.3479, 0.3876, 0.3837, 0.389, 0.3538, 0.3803, 0.3526, 0.3493, 0.352, 0.3488, 0.3812, 0.3552, 0.3525, 0.09616, 0.3541, 0.1026, 0.355, 0.1008, 0.3796, 0.06456, 0.3864, 0.06247, 0.3537, 0.06843, 0.3534, 0.1008, 0.3796, 0.06456, 0.3864, 0.06843, 0.3534, 0.09616, 0.3541, 0.1008, 0.3796, 0.06843, 0.3534, 0.3876, 0.3837, 0.3803, 0.3526, 0.3488, 0.3812, 0.3552, 0.3525, 0.3488, 0.3812, 0.3803, 0.3526, 0.3876, 0.3875, 0.346, 0.3827, 0.3479, 0.4042, 0.3875, 0.4055, 0.3876, 0.3875, 0.3479, 0.4042, 0.3876, 0.3875, 0.3875, 0.4055, 0.2723, 0.3493, 0.3479, 0.4042, 0.346, 0.3827, 0.2723, 0.3493, 0.06456, 0.4086, 0.1648, 0.3524, 0.0641, 0.3892, 0.101, 0.4, 0.06456, 0.4086, 0.0641, 0.3892, 0.101, 0.4, 0.0641, 0.3892, 0.1017, 0.3813, 0.1017, 0.3813, 0.1648, 0.3527, 0.101, 0.4, 0.6619, 0.4519, 0.7053, 0.3499, 0.6574, 0.3492, 0.6291, 0.4432, 0.6574, 0.3492, 0.6618, 0.452, 0.6291, 0.4432, 0.6619, 0.4519, 0.6265, 0.3492, 0.7053, 0.3499, 0.6618, 0.452, 0.6574, 0.3492, 0.6619, 0.4519, 0.6887, 0.4526, 0.7053, 0.3499, 0.7053, 0.3499, 0.6887, 0.4526, 0.6618, 0.452, 0.6619, 0.4519, 0.6574, 0.3492, 0.6265, 0.3492, 0.6574, 0.3492, 0.6291, 0.4432, 0.6265, 0.3492, 0.6574, 0.3492, 0.6632, 0.2816, 0.6112, 0.2748, 0.6112, 0.2748, 0.6265, 0.3492, 0.6574, 0.3492, 0.6112, 0.2748, 0.6632, 0.2816, 0.6574, 0.3492, 0.6574, 0.3492, 0.6265, 0.3492, 0.6112, 0.2748, 0.6663, 0.2091, 0.6632, 0.2816, 0.6112, 0.2748, 0.6112, 0.2748, 0.6259, 0.202, 0.6663, 0.2091, 0.6405, 0.1184, 0.6295, 0.1504, 0.6203, 0.06182, 0.6405, 0.1184, 0.6381, 0.06182, 0.6203, 0.06182, 0.6203, 0.06182, 0.6295, 0.1504, 0.6405, 0.1184, 0.6295, 0.1504, 0.6405, 0.1184, 0.6686, 0.162, 0.6405, 0.1184, 0.6686, 0.162, 0.6719, 0.06182, 0.6719, 0.06182, 0.6381, 0.06182, 0.6405, 0.1184, 0.7221, 0.2234, 0.7268, 0.205, 0.6663, 0.2091, 0.6686, 0.162, 0.7268, 0.205, 0.6663, 0.2091, 0.7268, 0.205, 0.6686, 0.162, 0.7278, 0.1539, 0.6663, 0.2091, 0.7268, 0.205, 0.7221, 0.2234, 0.7278, 0.1539, 0.7283, 0.06193, 0.6686, 0.162, 0.6632, 0.2816, 0.7184, 0.2772, 0.7053, 0.3499, 0.7053, 0.3499, 0.6574, 0.3492, 0.6632, 0.2816, 0.7184, 0.2772, 0.6632, 0.2816, 0.6574, 0.3492, 0.6574, 0.3492, 0.7053, 0.3499, 0.7184, 0.2772, 0.6663, 0.2091, 0.7184, 0.2772, 0.6632, 0.2816, 0.7184, 0.2772, 0.6663, 0.2091, 0.7221, 0.2234, 0.7221, 0.2234, 0.6663, 0.2091, 0.7184, 0.2772, 0.6632, 0.2816, 0.7184, 0.2772, 0.6663, 0.2091, 0.6663, 0.2091, 0.6259, 0.202, 0.6112, 0.2748, 0.6112, 0.2748, 0.6632, 0.2816, 0.6663, 0.2091, 0.7278, 0.1539, 0.6686, 0.162, 0.7268, 0.205, 0.6663, 0.2091, 0.7268, 0.205, 0.6686, 0.162, 0.6686, 0.162, 0.6295, 0.1504, 0.6259, 0.202, 0.6259, 0.202, 0.6663, 0.2091, 0.6686, 0.162, 0.6686, 0.162, 0.6663, 0.2091, 0.6259, 0.202, 0.6259, 0.202, 0.6295, 0.1504, 0.6686, 0.162, 0.7283, 0.06193, 0.7278, 0.1539, 0.6686, 0.162, 0.6295, 0.1504, 0.6686, 0.162, 0.6405, 0.1184, 0.6719, 0.06182, 0.7283, 0.06193, 0.6686, 0.162, 0.6719, 0.06182, 0.6686, 0.162, 0.7283, 0.06193, 0.6719, 0.06182, 0.6405, 0.1184, 0.6203, 0.06182, 0.6405, 0.1184, 0.6719, 0.06182, 0.6686, 0.162, 0.7053, 0.3499, 0.6618, 0.452, 0.6574, 0.3492, 0.6574, 0.3492, 0.6291, 0.4433, 0.6618, 0.4519, 0.6618, 0.452, 0.6291, 0.4433, 0.6265, 0.3492, 0.6618, 0.4519, 0.7053, 0.3499, 0.6574, 0.3492, 0.6887, 0.4526, 0.6618, 0.452, 0.7053, 0.3499, 0.6887, 0.4526, 0.7053, 0.3499, 0.6618, 0.4519, 0.6574, 0.3492, 0.6618, 0.452, 0.6265, 0.3492, 0.6291, 0.4433, 0.6574, 0.3492, 0.6265, 0.3492, 0.6632, 0.2816, 0.6574, 0.3492, 0.6112, 0.2748, 0.6265, 0.3492, 0.6112, 0.2748, 0.6574, 0.3492, 0.6632, 0.2816, 0.6112, 0.2748, 0.6574, 0.3492, 0.6265, 0.3492, 0.6574, 0.3492, 0.6112, 0.2748, 0.6632, 0.2816, 0.6663, 0.2091, 0.6112, 0.2748, 0.6259, 0.202, 0.6112, 0.2748, 0.6663, 0.2091, 0.6295, 0.1504, 0.6405, 0.1184, 0.6203, 0.06182, 0.6381, 0.06182, 0.6405, 0.1184, 0.6203, 0.06182, 0.6295, 0.1504, 0.6203, 0.06182, 0.6405, 0.1184, 0.6405, 0.1184, 0.6295, 0.1504, 0.6686, 0.162, 0.6686, 0.162, 0.6405, 0.1184, 0.6719, 0.06182, 0.6381, 0.06182, 0.6719, 0.06182, 0.6405, 0.1184, 0.7268, 0.205, 0.7221, 0.2234, 0.6663, 0.2091, 0.7278, 0.1539, 0.6686, 0.162, 0.7268, 0.205, 0.6663, 0.2091, 0.7268, 0.205, 0.6686, 0.162, 0.7268, 0.205, 0.6663, 0.2091, 0.7221, 0.2234, 0.6686, 0.162, 0.7283, 0.06193, 0.7278, 0.1539, 0.7184, 0.2772, 0.6632, 0.2816, 0.7053, 0.3499, 0.6574, 0.3492, 0.7053, 0.3499, 0.6632, 0.2816, 0.6632, 0.2816, 0.7184, 0.2772, 0.6574, 0.3492, 0.7053, 0.3499, 0.6574, 0.3492, 0.7184, 0.2772, 0.7184, 0.2772, 0.6663, 0.2091, 0.6632, 0.2816, 0.6663, 0.2091, 0.7184, 0.2772, 0.7221, 0.2234, 0.6663, 0.2091, 0.7221, 0.2234, 0.7184, 0.2772, 0.7184, 0.2772, 0.6632, 0.2816, 0.6663, 0.2091, 0.6259, 0.202, 0.6663, 0.2091, 0.6112, 0.2748, 0.6632, 0.2816, 0.6112, 0.2748, 0.6663, 0.2091, 0.6686, 0.162, 0.7268, 0.205, 0.6663, 0.2091, 0.7268, 0.205, 0.6686, 0.162, 0.7278, 0.1539, 0.6295, 0.1504, 0.6686, 0.162, 0.6259, 0.202, 0.6663, 0.2091, 0.6259, 0.202, 0.6686, 0.162, 0.6663, 0.2091, 0.6686, 0.162, 0.6259, 0.202, 0.6295, 0.1504, 0.6259, 0.202, 0.6686, 0.162, 0.6686, 0.162, 0.7278, 0.1539, 0.7283, 0.06193, 0.6686, 0.162, 0.6295, 0.1504, 0.6405, 0.1184, 0.7283, 0.06193, 0.6719, 0.06182, 0.6686, 0.162, 0.6686, 0.162, 0.6719, 0.06182, 0.7283, 0.06193, 0.6686, 0.162, 0.6719, 0.06182, 0.6405, 0.1184, 0.6203, 0.06182, 0.6405, 0.1184, 0.6719, 0.06182, 0.2715, 0.3462, 0.2202, 0.3404, 0.2204, 0.3434, 0.2204, 0.3434, 0.2723, 0.3479, 0.2715, 0.3462, 0.06456, 0.3864, 0.1648, 0.3508, 0.1636, 0.3485, 0.2202, 0.3404, 0.1636, 0.3485, 0.1648, 0.3508, 0.1648, 0.3508, 0.2204, 0.3434, 0.2202, 0.3404, 0.2202, 0.3408, 0.2723, 0.3463, 0.2724, 0.3479, 0.2724, 0.3479, 0.2204, 0.3435, 0.2202, 0.3408, 0.3876, 0.3837, 0.2724, 0.3479, 0.2723, 0.3463, 0.1638, 0.3482, 0.2202, 0.3408, 0.2204, 0.3435, 0.2204, 0.3435, 0.1648, 0.351, 0.1638, 0.3482, 0.3359, 0.3057, 0.2189, 0.3058, 0.2715, 0.3462, 0.2202, 0.3404, 0.2715, 0.3462, 0.2189, 0.3058, 0.06309, 0.3058, 0.1636, 0.3485, 0.2189, 0.3058, 0.2202, 0.3404, 0.2189, 0.3058, 0.1636, 0.3485, 0.2202, 0.3408, 0.2195, 0.3059, 0.2723, 0.3463, 0.3877, 0.3056, 0.2723, 0.3463, 0.2195, 0.3059, 0.1156, 0.3058, 0.2195, 0.3059, 0.1638, 0.3482, 0.2202, 0.3408, 0.1638, 0.3482, 0.2195, 0.3059, 0.101, 0.4, 0.06348, 0.6352, 0.06456, 0.4086, 0.3856, 0.6359, 0.3875, 0.4055, 0.3479, 0.4042, 0.2387, 0.6359, 0.3264, 0.6359, 0.2723, 0.3493, 0.2723, 0.3493, 0.2201, 0.3449, 0.2387, 0.6359, 0.06348, 0.6352, 0.1604, 0.6359, 0.1648, 0.3524, 0.1648, 0.3524, 0.06456, 0.4086, 0.06348, 0.6352, 0.3264, 0.6359, 0.3856, 0.6359, 0.3479, 0.4042, 0.3479, 0.4042, 0.2723, 0.3493, 0.3264, 0.6359, 0.1648, 0.3524, 0.1604, 0.6359, 0.2387, 0.6359, 0.2387, 0.6359, 0.2201, 0.3449, 0.1648, 0.3524, 0.2387, 0.6359, 0.2201, 0.3449, 0.2723, 0.3493, 0.2723, 0.3493, 0.3264, 0.6359, 0.2387, 0.6359, 0.101, 0.4, 0.1648, 0.3527, 0.06348, 0.6352, 0.1648, 0.3527, 0.1604, 0.6359, 0.06348, 0.6352, 0.3264, 0.6359, 0.2723, 0.3493, 0.3875, 0.4055, 0.3875, 0.4055, 0.3856, 0.6359, 0.3264, 0.6359, 0.1604, 0.6359, 0.1648, 0.3527, 0.2387, 0.6359, 0.1648, 0.3527, 0.2201, 0.3449, 0.2387, 0.6359, 0.296, 0.1314, 0.2308, 0.1481, 0.2318, 0.1669, 0.2318, 0.1669, 0.2982, 0.1601, 0.296, 0.1314, 0.3515, 0.1255, 0.296, 0.1314, 0.2982, 0.1601, 0.2982, 0.1601, 0.3515, 0.1578, 0.3515, 0.1255, 0.2318, 0.1669, 0.2308, 0.1481, 0.1727, 0.164, 0.2982, 0.1601, 0.2318, 0.1669, 0.2469, 0.198, 0.2469, 0.198, 0.3006, 0.1958, 0.2982, 0.1601, 0.3515, 0.1578, 0.2982, 0.1601, 0.3006, 0.1958, 0.3006, 0.1958, 0.3509, 0.1938, 0.3515, 0.1578, 0.1727, 0.164, 0.2469, 0.198, 0.2318, 0.1669, 0.1391, 0.1697, 0.1121, 0.1732, 0.1143, 0.1955, 0.1143, 0.1955, 0.165, 0.1975, 0.1391, 0.1697, 0.165, 0.1975, 0.2469, 0.198, 0.1727, 0.164, 0.3006, 0.1958, 0.2469, 0.198, 0.2392, 0.2233, 0.2392, 0.2233, 0.2995, 0.2193, 0.3006, 0.1958, 0.3509, 0.1938, 0.3006, 0.1958, 0.2995, 0.2193, 0.2995, 0.2193, 0.3383, 0.2212, 0.3509, 0.1938, 0.165, 0.1975, 0.1143, 0.1955, 0.1226, 0.2208, 0.1226, 0.2208, 0.1574, 0.2183, 0.165, 0.1975, 0.2469, 0.198, 0.165, 0.1975, 0.1574, 0.2183, 0.1574, 0.2183, 0.2392, 0.2233, 0.2469, 0.198, 0.2995, 0.2193, 0.2392, 0.2233, 0.2916, 0.2389, 0.2349, 0.2397, 0.2916, 0.2389, 0.2392, 0.2233, 0.2916, 0.2389, 0.3383, 0.2212, 0.2995, 0.2193, 0.1226, 0.2208, 0.1754, 0.2344, 0.1574, 0.2183, 0.2392, 0.2233, 0.1574, 0.2183, 0.1754, 0.2344, 0.1754, 0.2344, 0.2349, 0.2397, 0.2392, 0.2233, 0.1391, 0.1697, 0.165, 0.1975, 0.1727, 0.164, 0.2308, 0.1481, 0.296, 0.1314, 0.2318, 0.1669, 0.2982, 0.1601, 0.2318, 0.1669, 0.296, 0.1314, 0.296, 0.1314, 0.3515, 0.1255, 0.2982, 0.1601, 0.3515, 0.1578, 0.2982, 0.1601, 0.3515, 0.1255, 0.2308, 0.1481, 0.2318, 0.1669, 0.1727, 0.164, 0.2318, 0.1669, 0.2982, 0.1601, 0.2469, 0.198, 0.3006, 0.1958, 0.2469, 0.198, 0.2982, 0.1601, 0.2982, 0.1601, 0.3515, 0.1578, 0.3006, 0.1958, 0.3509, 0.1938, 0.3006, 0.1958, 0.3515, 0.1578, 0.2469, 0.198, 0.1727, 0.164, 0.2318, 0.1669, 0.1121, 0.1732, 0.1391, 0.1697, 0.1143, 0.1955, 0.165, 0.1975, 0.1143, 0.1955, 0.1391, 0.1697, 0.2469, 0.198, 0.165, 0.1975, 0.1727, 0.164, 0.2469, 0.198, 0.3006, 0.1958, 0.2392, 0.2233, 0.2995, 0.2193, 0.2392, 0.2233, 0.3006, 0.1958, 0.3006, 0.1958, 0.3509, 0.1938, 0.2995, 0.2193, 0.3383, 0.2212, 0.2995, 0.2193, 0.3509, 0.1938, 0.1143, 0.1955, 0.165, 0.1975, 0.1226, 0.2208, 0.1574, 0.2183, 0.1226, 0.2208, 0.165, 0.1975, 0.165, 0.1975, 0.2469, 0.198, 0.1574, 0.2183, 0.2392, 0.2233, 0.1574, 0.2183, 0.2469, 0.198, 0.2392, 0.2233, 0.2916, 0.2389, 0.2349, 0.2397, 0.2916, 0.2389, 0.2392, 0.2233, 0.2995, 0.2193, 0.3383, 0.2212, 0.2916, 0.2389, 0.2995, 0.2193, 0.1754, 0.2344, 0.1226, 0.2208, 0.1574, 0.2183, 0.1574, 0.2183, 0.2392, 0.2233, 0.1754, 0.2344, 0.2349, 0.2397, 0.1754, 0.2344, 0.2392, 0.2233, 0.165, 0.1975, 0.1391, 0.1697, 0.1727, 0.164, 0.1727, 0.164, 0.2045, 0.1232, 0.1391, 0.1697, 0.1727, 0.164, 0.2308, 0.1481, 0.2045, 0.1232, 0.2308, 0.1481, 0.296, 0.1314, 0.2045, 0.1232, 0.3515, 0.1255, 0.2045, 0.1232, 0.296, 0.1314, 0.296, 0.1314, 0.2045, 0.1232, 0.3515, 0.1255, 0.1391, 0.1697, 0.2045, 0.1232, 0.1121, 0.1732, 0.1391, 0.1697, 0.1121, 0.1732, 0.2045, 0.1232, 0.1727, 0.164, 0.1391, 0.1697, 0.2045, 0.1232, 0.1727, 0.164, 0.2045, 0.1232, 0.2308, 0.1481, 0.296, 0.1314, 0.2308, 0.1481, 0.2045, 0.1232, 0.8691, 0.8557, 0.8469, 0.7121, 0.8554, 0.8557, 0.8469, 0.7121, 0.8691, 0.8557, 0.8691, 0.7121, 0.8924, 0.7121, 0.8691, 0.7121, 0.8691, 0.8557, 0.8691, 0.8557, 0.8836, 0.8557, 0.8924, 0.7121, 0.8554, 0.8557, 0.869, 0.9474, 0.8691, 0.8557, 0.8691, 0.8557, 0.869, 0.9474, 0.8836, 0.8557, 0.8469, 0.7121, 0.8691, 0.8557, 0.8554, 0.8557, 0.8691, 0.8557, 0.8469, 0.7121, 0.8691, 0.7121, 0.8924, 0.7121, 0.8836, 0.8557, 0.8691, 0.8557, 0.8691, 0.8557, 0.8691, 0.7121, 0.8924, 0.7121, 0.869, 0.9474, 0.8554, 0.8557, 0.8691, 0.8557, 0.869, 0.9474, 0.8691, 0.8557, 0.8836, 0.8557, 0.8684, 0.6838, 0.857, 0.6838, 0.8469, 0.7121, 0.8691, 0.7121, 0.8684, 0.6838, 0.8469, 0.7121, 0.8799, 0.6838, 0.8684, 0.6838, 0.8924, 0.7121, 0.8924, 0.7121, 0.8684, 0.6838, 0.8691, 0.7121, 0.8684, 0.6838, 0.8799, 0.6838, 0.8924, 0.7121, 0.8691, 0.7121, 0.8684, 0.6838, 0.8924, 0.7121, 0.857, 0.6838, 0.8684, 0.6838, 0.8469, 0.7121, 0.8469, 0.7121, 0.8684, 0.6838, 0.8691, 0.7121, 0.8682, 0.645, 0.851, 0.645, 0.8684, 0.6838, 0.8684, 0.6838, 0.851, 0.645, 0.857, 0.6838, 0.8854, 0.645, 0.8682, 0.645, 0.8684, 0.6838, 0.8799, 0.6838, 0.8854, 0.645, 0.8684, 0.6838, 0.8682, 0.645, 0.8854, 0.645, 0.8684, 0.6838, 0.8684, 0.6838, 0.8854, 0.645, 0.8799, 0.6838, 0.851, 0.645, 0.8682, 0.645, 0.8684, 0.6838, 0.857, 0.6838, 0.851, 0.645, 0.8684, 0.6838, 0.851, 0.645, 0.8682, 0.645, 0.8689, 0.6344, 0.8682, 0.645, 0.8854, 0.645, 0.8689, 0.6344, 0.8854, 0.645, 0.8682, 0.645, 0.8689, 0.6344, 0.8682, 0.645, 0.851, 0.645, 0.8689, 0.6344, 0.8691, 0.7121, 0.8469, 0.7121, 0.8691, 0.7121, 0.8691, 0.7121, 0.8924, 0.7121, 0.8691, 0.7121, 0.8691, 0.7121, 0.8691, 0.7121, 0.8469, 0.7121, 0.8691, 0.7121, 0.8924, 0.7121, 0.8691, 0.7121, 0.2198, 0.6198, 0.2194, 0.6464, 0.1868, 0.6462, 0.2198, 0.6198, 0.1868, 0.6462, 0.1873, 0.6202, 0.1873, 0.6202, 0.1868, 0.6462, 0.1597, 0.6462, 0.1873, 0.6202, 0.1597, 0.6462, 0.1602, 0.6204, 0.1602, 0.6204, 0.1597, 0.6462, 0.1868, 0.6462, 0.1602, 0.6204, 0.1868, 0.6462, 0.1874, 0.6201, 0.1874, 0.6201, 0.1868, 0.6462, 0.2194, 0.6464, 0.2194, 0.6464, 0.2198, 0.6196, 0.1874, 0.6201])
me_material_001.materials.append(mat_material)
me_material_001.use_remesh_preserve_volume = False
me_material_001.use_remesh_preserve_attributes = False
me_material_001.use_mirror_vertex_groups = False
me_material_001.update()
arm_scene_root = bpy.data.armatures.new('Scene Root')  # bones are not reproduced

# ---- objects
ob_scene_root = bpy.data.objects.new('Scene Root', arm_scene_root)
ob_material_001 = bpy.data.objects.new('Material.001', me_material_001)

# ---- transforms, parenting, visibility, modifiers, constraints
ob_scene_root.location = (0.0, 0.0, 0.0)
ob_scene_root.lock_rotations_4d = False
ob_scene_root.empty_display_type = 'ARROWS'
ob_scene_root.lineart.crease_threshold = 0.0
ob_material_001.parent = ob_scene_root
ob_material_001.location = (0.0, 0.0, 0.0)
ob_material_001.scale = (0.01, 0.01, 0.01)
ob_material_001.lock_rotations_4d = False
ob_material_001.empty_display_type = 'ARROWS'
ob_material_001.lineart.crease_threshold = 0.0
_vg = ob_material_001.vertex_groups.new(name='bone_STAFF_high')
_vg.add([0, 1, 2, 3, 4, 5, 6, 7, 8, 9, 10, 11, 12, 13, 14, 15, 16], 1.0, 'REPLACE')
_vg = ob_material_001.vertex_groups.new(name='Base HumanLForearm')
_vg.add([124, 125, 126, 127, 128, 129, 130, 131, 132, 133, 135, 137], 1.0, 'REPLACE')
_vg = ob_material_001.vertex_groups.new(name='Base HumanRFoot')
_vg.add([98, 99, 100, 101, 102, 103, 104, 105, 106, 194, 195, 196, 197], 1.0, 'REPLACE')
_vg = ob_material_001.vertex_groups.new(name='Base HumanRCalf')
_vg.add([194, 195, 196, 197, 198, 200, 201, 202, 203, 204, 205, 206, 207, 208, 209, 210, 211], 1.0, 'REPLACE')
_vg = ob_material_001.vertex_groups.new(name='Base HumanRThigh')
_vg.add([189, 191, 192, 199, 212, 213, 214, 215, 216, 217, 218, 244, 246, 247, 248, 249, 250, 251, 258, 260, 261, 263, 264], 1.0, 'REPLACE')
_vg = ob_material_001.vertex_groups.new(name='Base HumanLFoot')
_vg.add([107, 108, 109, 110, 111, 112, 113, 114, 115, 219, 220, 221, 222], 1.0, 'REPLACE')
_vg = ob_material_001.vertex_groups.new(name='Base HumanLCalf')
_vg.add([219, 220, 221, 222, 223, 225, 226, 227, 228, 229, 230, 231, 232, 233, 234, 235, 236], 1.0, 'REPLACE')
_vg = ob_material_001.vertex_groups.new(name='Base HumanLThigh')
_vg.add([188, 190, 193, 224, 237, 238, 239, 240, 241, 242, 243, 245, 252, 253, 254, 255, 256, 257, 266, 268, 271, 274, 275], 1.0, 'REPLACE')
_vg = ob_material_001.vertex_groups.new(name='Base HumanLPalm')
_vg.add([116, 117, 118, 119, 120, 121, 122, 123, 124, 125, 126, 127], 1.0, 'REPLACE')
_vg = ob_material_001.vertex_groups.new(name='Base HumanLUpperarm')
_vg.add([132, 133, 134, 135, 136, 137, 138, 175, 176, 178, 179, 181, 182, 183, 184], 1.0, 'REPLACE')
_vg = ob_material_001.vertex_groups.new(name='Base HumanLCollarbone')
_vg = ob_material_001.vertex_groups.new(name='Base HumanRPalm')
_vg.add([139, 140, 141, 142, 143, 144, 145, 146, 147, 148, 149, 150], 1.0, 'REPLACE')
_vg = ob_material_001.vertex_groups.new(name='Base HumanRForearm')
_vg.add([147, 148, 149, 150, 151, 152, 153, 154, 155, 156, 157, 161], 1.0, 'REPLACE')
_vg = ob_material_001.vertex_groups.new(name='Base HumanRUpperarm')
_vg.add([153, 156, 157, 158, 159, 160, 161, 162, 163, 164, 165, 166, 168, 170, 171], 1.0, 'REPLACE')
_vg = ob_material_001.vertex_groups.new(name='Base HumanRCollarbone')
_vg = ob_material_001.vertex_groups.new(name='Base HumanNeck2')
_vg.add([35, 36, 37, 38, 39, 40, 41, 42, 43, 44, 45, 46, 47, 48, 49, 50, 51, 52, 53, 54, 55, 56, 57, 58, 59, 60, 61, 62, 63, 64, 65, 66, 67, 68, 69, 70, 71, 72, 73, 74, 75, 76, 77, 78, 79, 80, 81, 82, 83, 84, 85, 86, 87, 88, 89, 90, 91, 92, 93, 94, 95, 96, 97, 276, 277, 278, 279, 280, 281, 282, 283, 284, 285, 286, 287, 288, 289, 290, 291, 292, 293, 294, 295, 296, 297, 298, 299, 300, 301, 302, 303, 304, 305, 306, 307, 308, 309, 310], 1.0, 'REPLACE')
_vg = ob_material_001.vertex_groups.new(name='Base HumanNeck1')
_vg = ob_material_001.vertex_groups.new(name='Base HumanRibcage')
_vg = ob_material_001.vertex_groups.new(name='Base HumanSpine2')
_vg.add([19, 20, 22, 26, 27, 28, 29, 30, 31, 32, 90, 167, 169, 172, 173, 174, 177, 180, 185, 186, 187], 1.0, 'REPLACE')
_vg = ob_material_001.vertex_groups.new(name='Base HumanSpine1')
_vg.add([17, 18, 21, 23, 24, 25, 33, 34, 259, 262, 265, 267, 269, 270, 272, 273], 1.0, 'REPLACE')
_vg = ob_material_001.vertex_groups.new(name='Base HumanPelvis')
_vg.add([311, 312, 313, 314, 315, 316, 317, 318, 319, 320, 321, 322, 323, 324, 325, 326, 327, 328, 329, 330, 331, 332, 333, 334, 335, 336, 337, 338, 339, 340], 1.0, 'REPLACE')
_m = ob_material_001.modifiers.new('Armature', 'ARMATURE')
_m.object = ob_scene_root
_m.use_bone_envelopes = True

# ---- collection membership
col_collection_1.objects.link(ob_scene_root)
col_collection_1.objects.link(ob_material_001)

# ---- scene / render settings (as saved in the file)
scene.frame_start = 1; scene.frame_end = 250; scene.frame_set(1)
scene.render.engine = 'BLENDER_EEVEE_NEXT'
scene.render.image_settings.file_format = 'JPEG'
scene.render.image_settings.color_mode = 'RGB'
scene.render.image_settings.compression = 90
scene.render.resolution_x = 800
scene.render.resolution_y = 600
scene.render.pixel_aspect_x = 100.0
scene.render.pixel_aspect_y = 100.0
scene.render.fps = 25
scene.render.dither_intensity = 0.0
scene.render.use_compositing = False
scene.render.use_sequencer = False
scene.render.bake_margin = 2
scene.render.bake_bias = 0.0
scene.render.use_stamp_time = False
scene.render.use_stamp_date = False
scene.render.use_stamp_frame = False
scene.render.use_stamp_camera = False
scene.render.use_stamp_scene = False
scene.render.use_stamp_filename = False
scene.render.use_stamp_render_time = False
scene.render.stamp_font_size = 0
scene.cycles.use_denoising = False
scene.cycles.samples = 10
scene.cycles.sampling_pattern = 'TABULATED_SOBOL'
scene.cycles.light_sampling_threshold = 0.0
scene.cycles.use_adaptive_sampling = False
scene.cycles.use_light_tree = False
scene.cycles.blur_glossy = 0.0
scene.cycles.volume_bounces = 1
scene.cycles.pixel_filter_type = 'GAUSSIAN'
scene.cycles.sample_clamp_indirect = 0.0
scene.view_settings.view_transform = 'Raw'
bpy.context.view_layer.update()

# ---- added for rendering (the .blend has no active camera): camera
cam_auto = bpy.data.cameras.new('AutoCamera')
cam_auto.lens = 50.0
cam_auto.sensor_width = 36.0
cam_auto.clip_end = 2808.01
ob_auto_camera = bpy.data.objects.new('AutoCamera', cam_auto)
scene.collection.objects.link(ob_auto_camera)
ob_auto_camera.location = (166.933, -196.038, 190.138)
ob_auto_camera.rotation_euler = (1.09748, -7.21219e-08, 0.694738)
scene.camera = ob_auto_camera
bpy.context.view_layer.update()
